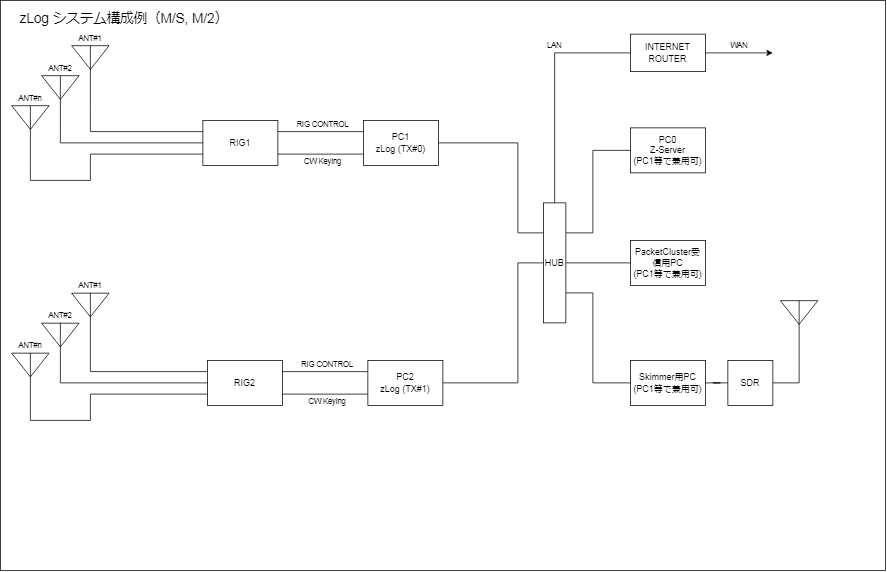

The diagram above was exported from draw.io. Its source (the exported page's mxGraphModel, read from the mxfile embedded in the PNG):
<mxGraphModel dx="1185" dy="609" grid="1" gridSize="10" guides="1" tooltips="1" connect="1" arrows="1" fold="1" page="1" pageScale="1" pageWidth="1200" pageHeight="1600" background="none" math="0" shadow="0">
  <root>
    <mxCell id="0" />
    <mxCell id="1" parent="0" />
    <mxCell id="Yd5eo5SAbVimSTBLehBF-4" style="edgeStyle=orthogonalEdgeStyle;rounded=0;orthogonalLoop=1;jettySize=auto;html=1;entryX=0.5;entryY=1;entryDx=0;entryDy=0;entryPerimeter=0;exitX=0;exitY=0.75;exitDx=0;exitDy=0;endArrow=none;endFill=0;" edge="1" parent="1" source="AJXU2qMFYKD-qB6XcO_D-1" target="Yd5eo5SAbVimSTBLehBF-3">
      <mxGeometry relative="1" as="geometry">
        <Array as="points">
          <mxPoint x="130" y="215" />
          <mxPoint x="130" y="250" />
          <mxPoint x="50" y="250" />
          <mxPoint x="50" y="230" />
        </Array>
      </mxGeometry>
    </mxCell>
    <mxCell id="AJXU2qMFYKD-qB6XcO_D-1" value="RIG1" style="rounded=0;whiteSpace=wrap;html=1;" parent="1" vertex="1">
      <mxGeometry x="280" y="170" width="100" height="60" as="geometry" />
    </mxCell>
    <mxCell id="AJXU2qMFYKD-qB6XcO_D-6" style="edgeStyle=orthogonalEdgeStyle;rounded=0;orthogonalLoop=1;jettySize=auto;html=1;entryX=1;entryY=0.25;entryDx=0;entryDy=0;endArrow=none;endFill=0;exitX=0;exitY=0.25;exitDx=0;exitDy=0;" parent="1" source="AJXU2qMFYKD-qB6XcO_D-2" target="AJXU2qMFYKD-qB6XcO_D-1" edge="1">
      <mxGeometry relative="1" as="geometry" />
    </mxCell>
    <mxCell id="AJXU2qMFYKD-qB6XcO_D-27" style="edgeStyle=orthogonalEdgeStyle;rounded=0;orthogonalLoop=1;jettySize=auto;html=1;entryX=0;entryY=0.25;entryDx=0;entryDy=0;endArrow=none;endFill=0;" parent="1" source="AJXU2qMFYKD-qB6XcO_D-2" target="AJXU2qMFYKD-qB6XcO_D-25" edge="1">
      <mxGeometry relative="1" as="geometry">
        <Array as="points">
          <mxPoint x="700" y="200" />
          <mxPoint x="700" y="320" />
        </Array>
      </mxGeometry>
    </mxCell>
    <mxCell id="AJXU2qMFYKD-qB6XcO_D-57" style="edgeStyle=orthogonalEdgeStyle;rounded=0;orthogonalLoop=1;jettySize=auto;html=1;entryX=1;entryY=0.75;entryDx=0;entryDy=0;fontSize=18;endArrow=none;endFill=0;exitX=0;exitY=0.75;exitDx=0;exitDy=0;" parent="1" source="AJXU2qMFYKD-qB6XcO_D-2" target="AJXU2qMFYKD-qB6XcO_D-1" edge="1">
      <mxGeometry relative="1" as="geometry" />
    </mxCell>
    <mxCell id="AJXU2qMFYKD-qB6XcO_D-2" value="PC1&lt;br&gt;zLog (TX#0)" style="rounded=0;whiteSpace=wrap;html=1;" parent="1" vertex="1">
      <mxGeometry x="494" y="170" width="100" height="60" as="geometry" />
    </mxCell>
    <mxCell id="Yd5eo5SAbVimSTBLehBF-9" style="edgeStyle=orthogonalEdgeStyle;rounded=0;orthogonalLoop=1;jettySize=auto;html=1;entryX=0.5;entryY=1;entryDx=0;entryDy=0;entryPerimeter=0;endArrow=none;endFill=0;exitX=0;exitY=0.75;exitDx=0;exitDy=0;" edge="1" parent="1" source="AJXU2qMFYKD-qB6XcO_D-7" target="Yd5eo5SAbVimSTBLehBF-8">
      <mxGeometry relative="1" as="geometry">
        <mxPoint x="280" y="530" as="sourcePoint" />
        <Array as="points">
          <mxPoint x="130" y="535" />
          <mxPoint x="130" y="570" />
          <mxPoint x="50" y="570" />
        </Array>
      </mxGeometry>
    </mxCell>
    <mxCell id="Yd5eo5SAbVimSTBLehBF-10" style="edgeStyle=orthogonalEdgeStyle;rounded=0;orthogonalLoop=1;jettySize=auto;html=1;entryX=0.5;entryY=1;entryDx=0;entryDy=0;entryPerimeter=0;endArrow=none;endFill=0;exitX=0;exitY=0.25;exitDx=0;exitDy=0;" edge="1" parent="1" source="AJXU2qMFYKD-qB6XcO_D-7" target="Yd5eo5SAbVimSTBLehBF-6">
      <mxGeometry relative="1" as="geometry">
        <Array as="points">
          <mxPoint x="130" y="505" />
          <mxPoint x="130" y="480" />
        </Array>
      </mxGeometry>
    </mxCell>
    <mxCell id="AJXU2qMFYKD-qB6XcO_D-7" value="RIG2" style="rounded=0;whiteSpace=wrap;html=1;" parent="1" vertex="1">
      <mxGeometry x="286" y="490" width="100" height="60" as="geometry" />
    </mxCell>
    <mxCell id="AJXU2qMFYKD-qB6XcO_D-8" style="edgeStyle=orthogonalEdgeStyle;rounded=0;orthogonalLoop=1;jettySize=auto;html=1;endArrow=none;endFill=0;exitX=0;exitY=0.25;exitDx=0;exitDy=0;entryX=1;entryY=0.25;entryDx=0;entryDy=0;" parent="1" source="AJXU2qMFYKD-qB6XcO_D-9" target="AJXU2qMFYKD-qB6XcO_D-7" edge="1">
      <mxGeometry relative="1" as="geometry">
        <mxPoint x="500" y="470" as="sourcePoint" />
        <mxPoint x="386" y="470" as="targetPoint" />
      </mxGeometry>
    </mxCell>
    <mxCell id="AJXU2qMFYKD-qB6XcO_D-26" style="edgeStyle=orthogonalEdgeStyle;rounded=0;orthogonalLoop=1;jettySize=auto;html=1;entryX=0;entryY=0.5;entryDx=0;entryDy=0;endArrow=none;endFill=0;" parent="1" source="AJXU2qMFYKD-qB6XcO_D-9" target="AJXU2qMFYKD-qB6XcO_D-25" edge="1">
      <mxGeometry relative="1" as="geometry">
        <Array as="points">
          <mxPoint x="700" y="520" />
          <mxPoint x="700" y="360" />
        </Array>
      </mxGeometry>
    </mxCell>
    <mxCell id="AJXU2qMFYKD-qB6XcO_D-9" value="PC2&lt;br&gt;zLog (TX#1)" style="rounded=0;whiteSpace=wrap;html=1;" parent="1" vertex="1">
      <mxGeometry x="500" y="490" width="100" height="60" as="geometry" />
    </mxCell>
    <mxCell id="AJXU2qMFYKD-qB6XcO_D-29" style="edgeStyle=orthogonalEdgeStyle;rounded=0;orthogonalLoop=1;jettySize=auto;html=1;endArrow=none;endFill=0;entryX=1;entryY=0.25;entryDx=0;entryDy=0;" parent="1" source="AJXU2qMFYKD-qB6XcO_D-10" target="AJXU2qMFYKD-qB6XcO_D-25" edge="1">
      <mxGeometry relative="1" as="geometry">
        <mxPoint x="840" y="290" as="targetPoint" />
        <Array as="points">
          <mxPoint x="800" y="210" />
          <mxPoint x="800" y="320" />
        </Array>
      </mxGeometry>
    </mxCell>
    <mxCell id="AJXU2qMFYKD-qB6XcO_D-10" value="PC0&lt;br&gt;Z-Server&lt;br&gt;(PC1等で兼用可)" style="rounded=0;whiteSpace=wrap;html=1;" parent="1" vertex="1">
      <mxGeometry x="850" y="180" width="100" height="60" as="geometry" />
    </mxCell>
    <mxCell id="AJXU2qMFYKD-qB6XcO_D-18" style="edgeStyle=orthogonalEdgeStyle;rounded=0;orthogonalLoop=1;jettySize=auto;html=1;endArrow=none;endFill=0;exitX=0.5;exitY=1;exitDx=0;exitDy=0;exitPerimeter=0;" parent="1" source="Yd5eo5SAbVimSTBLehBF-2" edge="1">
      <mxGeometry relative="1" as="geometry">
        <mxPoint x="119" y="200" as="sourcePoint" />
        <mxPoint x="280" y="200" as="targetPoint" />
        <Array as="points">
          <mxPoint x="90" y="190" />
          <mxPoint x="90" y="200" />
        </Array>
      </mxGeometry>
    </mxCell>
    <mxCell id="AJXU2qMFYKD-qB6XcO_D-20" style="edgeStyle=orthogonalEdgeStyle;rounded=0;orthogonalLoop=1;jettySize=auto;html=1;entryX=0;entryY=0.5;entryDx=0;entryDy=0;endArrow=none;endFill=0;exitX=0.5;exitY=1;exitDx=0;exitDy=0;exitPerimeter=0;" parent="1" source="Yd5eo5SAbVimSTBLehBF-7" target="AJXU2qMFYKD-qB6XcO_D-7" edge="1">
      <mxGeometry relative="1" as="geometry">
        <mxPoint x="125" y="490" as="sourcePoint" />
        <Array as="points">
          <mxPoint x="140" y="520" />
          <mxPoint x="140" y="520" />
        </Array>
      </mxGeometry>
    </mxCell>
    <mxCell id="AJXU2qMFYKD-qB6XcO_D-25" value="HUB" style="rounded=0;whiteSpace=wrap;html=1;" parent="1" vertex="1">
      <mxGeometry x="734" y="280" width="30" height="160" as="geometry" />
    </mxCell>
    <mxCell id="AJXU2qMFYKD-qB6XcO_D-32" value="zLog システム構成例（M/S, M/2）" style="text;html=1;strokeColor=none;fillColor=none;align=center;verticalAlign=middle;whiteSpace=wrap;rounded=0;fontSize=18;" parent="1" vertex="1">
      <mxGeometry x="20" y="20" width="310" height="30" as="geometry" />
    </mxCell>
    <mxCell id="AJXU2qMFYKD-qB6XcO_D-35" value="LAN" style="text;html=1;strokeColor=none;fillColor=none;align=center;verticalAlign=middle;whiteSpace=wrap;rounded=0;fontSize=10;" parent="1" vertex="1">
      <mxGeometry x="724" y="55" width="50" height="30" as="geometry" />
    </mxCell>
    <mxCell id="Yd5eo5SAbVimSTBLehBF-5" style="edgeStyle=orthogonalEdgeStyle;rounded=0;orthogonalLoop=1;jettySize=auto;html=1;entryX=0;entryY=0.25;entryDx=0;entryDy=0;endArrow=none;endFill=0;exitX=0.5;exitY=1;exitDx=0;exitDy=0;exitPerimeter=0;" edge="1" parent="1" source="AJXU2qMFYKD-qB6XcO_D-37" target="AJXU2qMFYKD-qB6XcO_D-1">
      <mxGeometry relative="1" as="geometry">
        <Array as="points">
          <mxPoint x="130" y="150" />
          <mxPoint x="130" y="185" />
        </Array>
      </mxGeometry>
    </mxCell>
    <mxCell id="AJXU2qMFYKD-qB6XcO_D-37" value="" style="verticalLabelPosition=bottom;shadow=0;dashed=0;align=center;html=1;verticalAlign=top;shape=mxgraph.electrical.radio.aerial_-_antenna_2;" parent="1" vertex="1">
      <mxGeometry x="105" y="70" width="50" height="80" as="geometry" />
    </mxCell>
    <mxCell id="AJXU2qMFYKD-qB6XcO_D-49" style="edgeStyle=orthogonalEdgeStyle;rounded=0;orthogonalLoop=1;jettySize=auto;html=1;fontSize=18;endArrow=none;endFill=0;entryX=1;entryY=0.5;entryDx=0;entryDy=0;" parent="1" source="AJXU2qMFYKD-qB6XcO_D-39" target="AJXU2qMFYKD-qB6XcO_D-25" edge="1">
      <mxGeometry relative="1" as="geometry">
        <mxPoint x="770" y="360" as="targetPoint" />
      </mxGeometry>
    </mxCell>
    <mxCell id="AJXU2qMFYKD-qB6XcO_D-39" value="PacketCluster受信用PC&lt;br&gt;(PC1等で兼用可)" style="rounded=0;whiteSpace=wrap;html=1;" parent="1" vertex="1">
      <mxGeometry x="850" y="330" width="100" height="60" as="geometry" />
    </mxCell>
    <mxCell id="AJXU2qMFYKD-qB6XcO_D-42" style="edgeStyle=orthogonalEdgeStyle;rounded=0;orthogonalLoop=1;jettySize=auto;html=1;entryX=1;entryY=0.75;entryDx=0;entryDy=0;fontSize=18;endArrow=none;endFill=0;" parent="1" source="AJXU2qMFYKD-qB6XcO_D-41" target="AJXU2qMFYKD-qB6XcO_D-25" edge="1">
      <mxGeometry relative="1" as="geometry">
        <Array as="points">
          <mxPoint x="800" y="520" />
          <mxPoint x="800" y="400" />
        </Array>
      </mxGeometry>
    </mxCell>
    <mxCell id="AJXU2qMFYKD-qB6XcO_D-41" value="Skimmer用PC&lt;br&gt;(PC1等で兼用可)" style="rounded=0;whiteSpace=wrap;html=1;" parent="1" vertex="1">
      <mxGeometry x="850" y="490" width="100" height="60" as="geometry" />
    </mxCell>
    <mxCell id="AJXU2qMFYKD-qB6XcO_D-43" value="" style="verticalLabelPosition=bottom;shadow=0;dashed=0;align=center;html=1;verticalAlign=top;shape=mxgraph.electrical.radio.aerial_-_antenna_2;" parent="1" vertex="1">
      <mxGeometry x="1050" y="410" width="50" height="80" as="geometry" />
    </mxCell>
    <mxCell id="AJXU2qMFYKD-qB6XcO_D-46" style="edgeStyle=orthogonalEdgeStyle;rounded=0;orthogonalLoop=1;jettySize=auto;html=1;entryX=1;entryY=0.5;entryDx=0;entryDy=0;fontSize=18;endArrow=none;endFill=0;" parent="1" source="AJXU2qMFYKD-qB6XcO_D-45" target="AJXU2qMFYKD-qB6XcO_D-41" edge="1">
      <mxGeometry relative="1" as="geometry" />
    </mxCell>
    <mxCell id="AJXU2qMFYKD-qB6XcO_D-47" style="edgeStyle=orthogonalEdgeStyle;rounded=0;orthogonalLoop=1;jettySize=auto;html=1;entryX=0.5;entryY=1;entryDx=0;entryDy=0;entryPerimeter=0;fontSize=18;endArrow=none;endFill=0;" parent="1" source="AJXU2qMFYKD-qB6XcO_D-45" target="AJXU2qMFYKD-qB6XcO_D-43" edge="1">
      <mxGeometry relative="1" as="geometry" />
    </mxCell>
    <mxCell id="AJXU2qMFYKD-qB6XcO_D-45" value="SDR" style="rounded=0;whiteSpace=wrap;html=1;" parent="1" vertex="1">
      <mxGeometry x="980" y="490" width="60" height="60" as="geometry" />
    </mxCell>
    <mxCell id="AJXU2qMFYKD-qB6XcO_D-51" style="edgeStyle=orthogonalEdgeStyle;rounded=0;orthogonalLoop=1;jettySize=auto;html=1;fontSize=18;endArrow=none;endFill=0;entryX=0.5;entryY=0;entryDx=0;entryDy=0;" parent="1" source="AJXU2qMFYKD-qB6XcO_D-50" target="AJXU2qMFYKD-qB6XcO_D-25" edge="1">
      <mxGeometry relative="1" as="geometry">
        <mxPoint x="780" y="300" as="targetPoint" />
        <Array as="points">
          <mxPoint x="749" y="80" />
        </Array>
      </mxGeometry>
    </mxCell>
    <mxCell id="AJXU2qMFYKD-qB6XcO_D-54" style="edgeStyle=orthogonalEdgeStyle;rounded=0;orthogonalLoop=1;jettySize=auto;html=1;fontSize=18;endArrow=classic;endFill=1;" parent="1" source="AJXU2qMFYKD-qB6XcO_D-50" edge="1">
      <mxGeometry relative="1" as="geometry">
        <mxPoint x="1040" y="80" as="targetPoint" />
      </mxGeometry>
    </mxCell>
    <mxCell id="AJXU2qMFYKD-qB6XcO_D-50" value="INTERNET&lt;br&gt;ROUTER" style="rounded=0;whiteSpace=wrap;html=1;" parent="1" vertex="1">
      <mxGeometry x="850" y="55" width="100" height="50" as="geometry" />
    </mxCell>
    <mxCell id="AJXU2qMFYKD-qB6XcO_D-55" value="WAN" style="text;html=1;strokeColor=none;fillColor=none;align=center;verticalAlign=middle;whiteSpace=wrap;rounded=0;fontSize=10;" parent="1" vertex="1">
      <mxGeometry x="970" y="55" width="50" height="30" as="geometry" />
    </mxCell>
    <mxCell id="AJXU2qMFYKD-qB6XcO_D-58" value="RIG CONTROL" style="text;html=1;strokeColor=none;fillColor=none;align=center;verticalAlign=middle;whiteSpace=wrap;rounded=0;fontSize=10;" parent="1" vertex="1">
      <mxGeometry x="400" y="160" width="80" height="30" as="geometry" />
    </mxCell>
    <mxCell id="AJXU2qMFYKD-qB6XcO_D-59" value="CW Keying" style="text;html=1;strokeColor=none;fillColor=none;align=center;verticalAlign=middle;whiteSpace=wrap;rounded=0;fontSize=10;" parent="1" vertex="1">
      <mxGeometry x="400" y="210" width="80" height="30" as="geometry" />
    </mxCell>
    <mxCell id="AJXU2qMFYKD-qB6XcO_D-60" style="edgeStyle=orthogonalEdgeStyle;rounded=0;orthogonalLoop=1;jettySize=auto;html=1;entryX=1;entryY=0.75;entryDx=0;entryDy=0;endArrow=none;endFill=0;exitX=0;exitY=0.75;exitDx=0;exitDy=0;" parent="1" source="AJXU2qMFYKD-qB6XcO_D-9" target="AJXU2qMFYKD-qB6XcO_D-7" edge="1">
      <mxGeometry relative="1" as="geometry">
        <mxPoint x="503" y="560" as="sourcePoint" />
        <mxPoint x="389" y="560" as="targetPoint" />
      </mxGeometry>
    </mxCell>
    <mxCell id="AJXU2qMFYKD-qB6XcO_D-61" value="RIG CONTROL" style="text;html=1;strokeColor=none;fillColor=none;align=center;verticalAlign=middle;whiteSpace=wrap;rounded=0;fontSize=10;" parent="1" vertex="1">
      <mxGeometry x="406" y="480" width="80" height="30" as="geometry" />
    </mxCell>
    <mxCell id="AJXU2qMFYKD-qB6XcO_D-62" value="CW Keying" style="text;html=1;strokeColor=none;fillColor=none;align=center;verticalAlign=middle;whiteSpace=wrap;rounded=0;fontSize=10;" parent="1" vertex="1">
      <mxGeometry x="406" y="530" width="80" height="30" as="geometry" />
    </mxCell>
    <mxCell id="Yd5eo5SAbVimSTBLehBF-2" value="" style="verticalLabelPosition=bottom;shadow=0;dashed=0;align=center;html=1;verticalAlign=top;shape=mxgraph.electrical.radio.aerial_-_antenna_2;" vertex="1" parent="1">
      <mxGeometry x="65" y="110" width="50" height="80" as="geometry" />
    </mxCell>
    <mxCell id="Yd5eo5SAbVimSTBLehBF-3" value="" style="verticalLabelPosition=bottom;shadow=0;dashed=0;align=center;html=1;verticalAlign=top;shape=mxgraph.electrical.radio.aerial_-_antenna_2;" vertex="1" parent="1">
      <mxGeometry x="25" y="150" width="50" height="80" as="geometry" />
    </mxCell>
    <mxCell id="Yd5eo5SAbVimSTBLehBF-6" value="" style="verticalLabelPosition=bottom;shadow=0;dashed=0;align=center;html=1;verticalAlign=top;shape=mxgraph.electrical.radio.aerial_-_antenna_2;" vertex="1" parent="1">
      <mxGeometry x="105" y="400" width="50" height="80" as="geometry" />
    </mxCell>
    <mxCell id="Yd5eo5SAbVimSTBLehBF-7" value="" style="verticalLabelPosition=bottom;shadow=0;dashed=0;align=center;html=1;verticalAlign=top;shape=mxgraph.electrical.radio.aerial_-_antenna_2;" vertex="1" parent="1">
      <mxGeometry x="65" y="440" width="50" height="80" as="geometry" />
    </mxCell>
    <mxCell id="Yd5eo5SAbVimSTBLehBF-8" value="" style="verticalLabelPosition=bottom;shadow=0;dashed=0;align=center;html=1;verticalAlign=top;shape=mxgraph.electrical.radio.aerial_-_antenna_2;" vertex="1" parent="1">
      <mxGeometry x="25" y="480" width="50" height="80" as="geometry" />
    </mxCell>
    <mxCell id="Yd5eo5SAbVimSTBLehBF-11" value="ANT#1" style="text;html=1;strokeColor=none;fillColor=none;align=center;verticalAlign=middle;whiteSpace=wrap;rounded=0;fontSize=10;" vertex="1" parent="1">
      <mxGeometry x="100" y="380" width="60" height="20" as="geometry" />
    </mxCell>
    <mxCell id="Yd5eo5SAbVimSTBLehBF-12" value="ANT#2" style="text;html=1;strokeColor=none;fillColor=none;align=center;verticalAlign=middle;whiteSpace=wrap;rounded=0;fontSize=10;" vertex="1" parent="1">
      <mxGeometry x="60" y="420" width="60" height="20" as="geometry" />
    </mxCell>
    <mxCell id="Yd5eo5SAbVimSTBLehBF-13" value="ANT#n" style="text;html=1;strokeColor=none;fillColor=none;align=center;verticalAlign=middle;whiteSpace=wrap;rounded=0;fontSize=10;" vertex="1" parent="1">
      <mxGeometry x="20" y="460" width="60" height="20" as="geometry" />
    </mxCell>
    <mxCell id="Yd5eo5SAbVimSTBLehBF-14" value="ANT#1" style="text;html=1;strokeColor=none;fillColor=none;align=center;verticalAlign=middle;whiteSpace=wrap;rounded=0;fontSize=10;" vertex="1" parent="1">
      <mxGeometry x="100" y="50" width="60" height="20" as="geometry" />
    </mxCell>
    <mxCell id="Yd5eo5SAbVimSTBLehBF-15" value="ANT#2" style="text;html=1;strokeColor=none;fillColor=none;align=center;verticalAlign=middle;whiteSpace=wrap;rounded=0;fontSize=10;" vertex="1" parent="1">
      <mxGeometry x="60" y="90" width="60" height="20" as="geometry" />
    </mxCell>
    <mxCell id="Yd5eo5SAbVimSTBLehBF-16" value="ANT#n" style="text;html=1;strokeColor=none;fillColor=none;align=center;verticalAlign=middle;whiteSpace=wrap;rounded=0;fontSize=10;" vertex="1" parent="1">
      <mxGeometry x="20" y="130" width="60" height="20" as="geometry" />
    </mxCell>
    <mxCell id="Yd5eo5SAbVimSTBLehBF-17" value="" style="rounded=0;whiteSpace=wrap;html=1;fillColor=none;" vertex="1" parent="1">
      <mxGeometry x="10" y="10" width="1180" height="760" as="geometry" />
    </mxCell>
  </root>
</mxGraphModel>